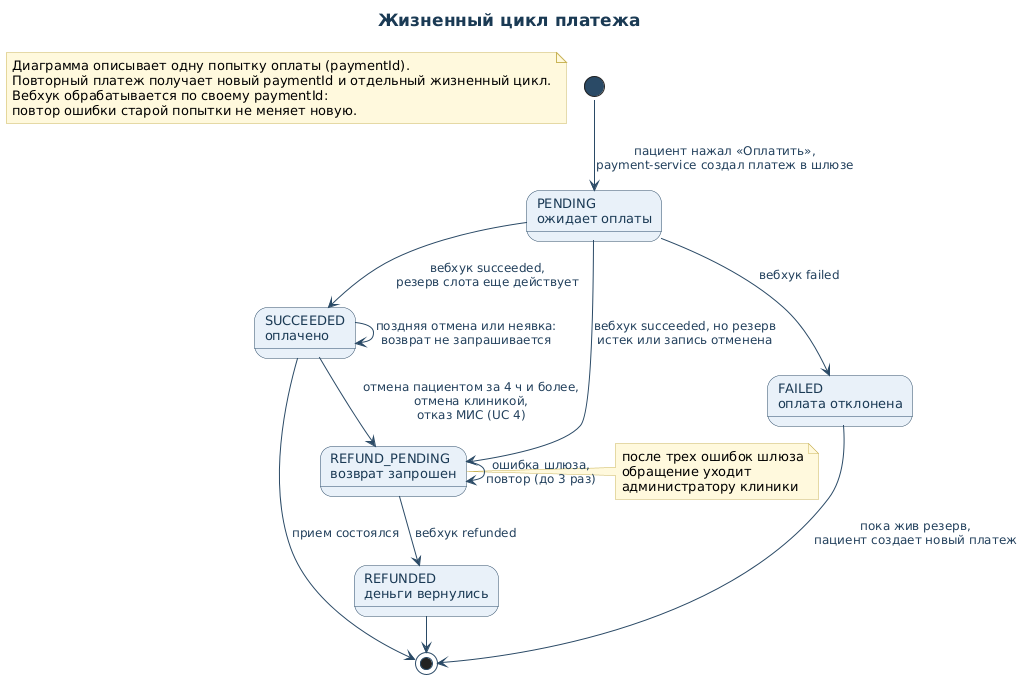

The diagram above was rendered by PlantUML. Its source (embedded in the PNG):
@startuml
!pragma layout smetana
skinparam defaultFontName "Liberation Sans"
skinparam defaultFontSize 13
skinparam shadowing false
skinparam ArrowColor #2B4A66
skinparam ArrowFontColor #22405C
skinparam ArrowFontSize 12
skinparam TitleFontSize 17
skinparam TitleFontColor #1B3A54
skinparam NoteBackgroundColor #FFF8DC
skinparam NoteBorderColor #C9B458
skinparam sequence {
  ParticipantBackgroundColor #E8F0F9
  ParticipantBorderColor #2B4A66
  ParticipantFontColor #1B3A54
  ActorBorderColor #2B4A66
  ActorBackgroundColor #E8F0F9
  LifeLineBorderColor #8FA6BC
  GroupBorderColor #8FA6BC
  GroupBackgroundColor #F4F7FB
  DatabaseBackgroundColor #DCE8F5
  QueueBackgroundColor #DCE8F5
}
skinparam state {
  BackgroundColor #E8F0F9
  BorderColor #2B4A66
  FontColor #1B3A54
  StartColor #2B4A66
  EndColor #2B4A66
}
skinparam activity {
  BackgroundColor #E8F0F9
  BorderColor #2B4A66
  FontColor #1B3A54
  StartColor #2B4A66
  EndColor #2B4A66
  BarColor #2B4A66
  DiamondBackgroundColor #FFFFFF
  DiamondBorderColor #2B4A66
}
skinparam swimlane {
  BorderColor #8FA6BC
  TitleFontColor #1B3A54
}
skinparam class {
  BackgroundColor #FFFFFF
  BorderColor #2B4A66
  HeaderBackgroundColor #E8F0F9
  FontColor #1B3A54
  AttributeFontSize 12
}

title Жизненный цикл платежа

note "Диаграмма описывает одну попытку оплаты (paymentId).\nПовторный платеж получает новый paymentId и отдельный жизненный цикл.\nВебхук обрабатывается по своему paymentId:\nповтор ошибки старой попытки не меняет новую." as AttemptScope

state "PENDING\nожидает оплаты" as PENDING
state "SUCCEEDED\nоплачено" as SUCCEEDED
state "FAILED\nоплата отклонена" as FAILED
state "REFUND_PENDING\nвозврат запрошен" as REFUND_PENDING
state "REFUNDED\nденьги вернулись" as REFUNDED

[*] --> PENDING : пациент нажал «Оплатить»,\npayment-service создал платеж в шлюзе
PENDING --> SUCCEEDED : вебхук succeeded,\nрезерв слота еще действует
PENDING --> REFUND_PENDING : вебхук succeeded, но резерв\nистек или запись отменена
PENDING --> FAILED : вебхук failed

SUCCEEDED --> REFUND_PENDING : отмена пациентом за 4 ч и более,\nотмена клиникой,\nотказ МИС (UC 4)
SUCCEEDED --> SUCCEEDED : поздняя отмена или неявка:\nвозврат не запрашивается
REFUND_PENDING --> REFUND_PENDING : ошибка шлюза,\nповтор (до 3 раз)
REFUND_PENDING --> REFUNDED : вебхук refunded

note right of REFUND_PENDING
  после трех ошибок шлюза
  обращение уходит
  администратору клиники
end note

FAILED --> [*] : пока жив резерв,\nпациент создает новый платеж
REFUNDED --> [*]
SUCCEEDED --> [*] : прием состоялся
@enduml